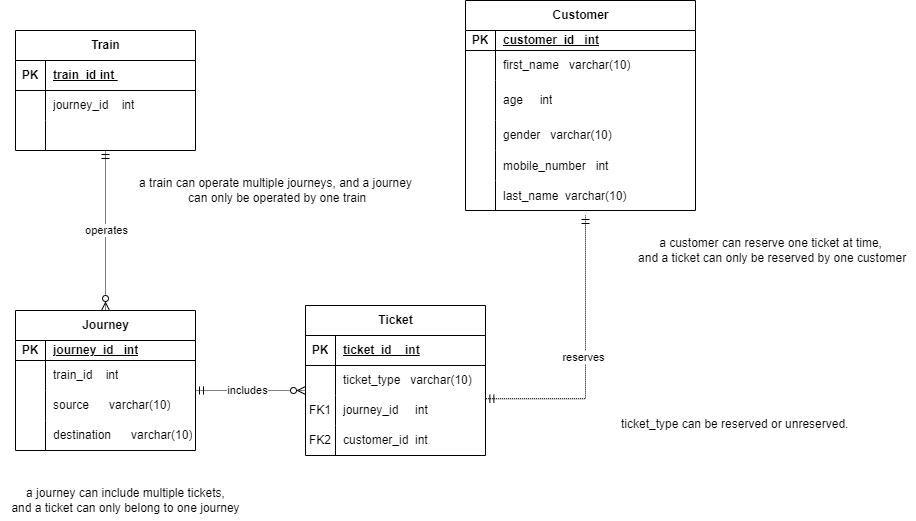

The diagram above was exported from draw.io. Its source (the exported page's mxGraphModel, read from the mxfile embedded in the PNG):
<mxGraphModel dx="1050" dy="573" grid="1" gridSize="10" guides="1" tooltips="1" connect="1" arrows="1" fold="1" page="1" pageScale="1" pageWidth="850" pageHeight="1100" math="0" shadow="0">
  <root>
    <mxCell id="0" />
    <mxCell id="1" parent="0" />
    <mxCell id="y-tQn2hbCQ6jojoVesLN-70" value="" style="fontSize=12;html=1;endArrow=ERzeroToMany;startArrow=ERmandOne;rounded=0;entryX=0.5;entryY=0;entryDx=0;entryDy=0;dashed=1;dashPattern=1 1;" parent="1" target="y-tQn2hbCQ6jojoVesLN-78" edge="1">
      <mxGeometry width="100" height="100" relative="1" as="geometry">
        <mxPoint x="180" y="200" as="sourcePoint" />
        <mxPoint x="190" y="350" as="targetPoint" />
      </mxGeometry>
    </mxCell>
    <mxCell id="y-tQn2hbCQ6jojoVesLN-71" value="operates" style="edgeLabel;html=1;align=center;verticalAlign=middle;resizable=0;points=[];fontColor=default;" parent="y-tQn2hbCQ6jojoVesLN-70" connectable="0" vertex="1">
      <mxGeometry x="-0.0085" y="-1" relative="1" as="geometry">
        <mxPoint x="1" as="offset" />
      </mxGeometry>
    </mxCell>
    <mxCell id="y-tQn2hbCQ6jojoVesLN-73" value="" style="edgeStyle=orthogonalEdgeStyle;fontSize=12;html=1;endArrow=ERmandOne;startArrow=ERmandOne;rounded=0;elbow=vertical;exitX=1.002;exitY=0.107;exitDx=0;exitDy=0;exitPerimeter=0;dashed=1;dashPattern=1 1;" parent="1" source="y-tQn2hbCQ6jojoVesLN-111" edge="1">
      <mxGeometry width="100" height="100" relative="1" as="geometry">
        <mxPoint x="540" y="447.5" as="sourcePoint" />
        <mxPoint x="660" y="265" as="targetPoint" />
      </mxGeometry>
    </mxCell>
    <mxCell id="y-tQn2hbCQ6jojoVesLN-75" value="reserves" style="edgeLabel;html=1;align=center;verticalAlign=middle;resizable=0;points=[];" parent="y-tQn2hbCQ6jojoVesLN-73" vertex="1" connectable="0">
      <mxGeometry x="0.0004" y="3" relative="1" as="geometry">
        <mxPoint as="offset" />
      </mxGeometry>
    </mxCell>
    <mxCell id="y-tQn2hbCQ6jojoVesLN-78" value="Journey" style="shape=table;startSize=30;container=1;collapsible=1;childLayout=tableLayout;fixedRows=1;rowLines=0;fontStyle=1;align=center;resizeLast=1;html=1;" parent="1" vertex="1">
      <mxGeometry x="90" y="360" width="180" height="140" as="geometry" />
    </mxCell>
    <mxCell id="y-tQn2hbCQ6jojoVesLN-79" value="" style="shape=tableRow;horizontal=0;startSize=0;swimlaneHead=0;swimlaneBody=0;fillColor=none;collapsible=0;dropTarget=0;points=[[0,0.5],[1,0.5]];portConstraint=eastwest;top=0;left=0;right=0;bottom=1;" parent="y-tQn2hbCQ6jojoVesLN-78" vertex="1">
      <mxGeometry y="30" width="180" height="20" as="geometry" />
    </mxCell>
    <mxCell id="y-tQn2hbCQ6jojoVesLN-80" value="PK" style="shape=partialRectangle;connectable=0;fillColor=none;top=0;left=0;bottom=0;right=0;fontStyle=1;overflow=hidden;whiteSpace=wrap;html=1;" parent="y-tQn2hbCQ6jojoVesLN-79" vertex="1">
      <mxGeometry width="30" height="20" as="geometry">
        <mxRectangle width="30" height="20" as="alternateBounds" />
      </mxGeometry>
    </mxCell>
    <mxCell id="y-tQn2hbCQ6jojoVesLN-81" value="journey_id&amp;nbsp; &amp;nbsp;int" style="shape=partialRectangle;connectable=0;fillColor=none;top=0;left=0;bottom=0;right=0;align=left;spacingLeft=6;fontStyle=5;overflow=hidden;whiteSpace=wrap;html=1;" parent="y-tQn2hbCQ6jojoVesLN-79" vertex="1">
      <mxGeometry x="30" width="150" height="20" as="geometry">
        <mxRectangle width="150" height="20" as="alternateBounds" />
      </mxGeometry>
    </mxCell>
    <mxCell id="y-tQn2hbCQ6jojoVesLN-82" value="" style="shape=tableRow;horizontal=0;startSize=0;swimlaneHead=0;swimlaneBody=0;fillColor=none;collapsible=0;dropTarget=0;points=[[0,0.5],[1,0.5]];portConstraint=eastwest;top=0;left=0;right=0;bottom=0;" parent="y-tQn2hbCQ6jojoVesLN-78" vertex="1">
      <mxGeometry y="50" width="180" height="30" as="geometry" />
    </mxCell>
    <mxCell id="y-tQn2hbCQ6jojoVesLN-83" value="" style="shape=partialRectangle;connectable=0;fillColor=none;top=0;left=0;bottom=0;right=0;editable=1;overflow=hidden;whiteSpace=wrap;html=1;" parent="y-tQn2hbCQ6jojoVesLN-82" vertex="1">
      <mxGeometry width="30" height="30" as="geometry">
        <mxRectangle width="30" height="30" as="alternateBounds" />
      </mxGeometry>
    </mxCell>
    <mxCell id="y-tQn2hbCQ6jojoVesLN-84" value="train_id&amp;nbsp; &amp;nbsp; int" style="shape=partialRectangle;connectable=0;fillColor=none;top=0;left=0;bottom=0;right=0;align=left;spacingLeft=6;overflow=hidden;whiteSpace=wrap;html=1;" parent="y-tQn2hbCQ6jojoVesLN-82" vertex="1">
      <mxGeometry x="30" width="150" height="30" as="geometry">
        <mxRectangle width="150" height="30" as="alternateBounds" />
      </mxGeometry>
    </mxCell>
    <mxCell id="y-tQn2hbCQ6jojoVesLN-85" value="" style="shape=tableRow;horizontal=0;startSize=0;swimlaneHead=0;swimlaneBody=0;fillColor=none;collapsible=0;dropTarget=0;points=[[0,0.5],[1,0.5]];portConstraint=eastwest;top=0;left=0;right=0;bottom=0;" parent="y-tQn2hbCQ6jojoVesLN-78" vertex="1">
      <mxGeometry y="80" width="180" height="30" as="geometry" />
    </mxCell>
    <mxCell id="y-tQn2hbCQ6jojoVesLN-86" value="" style="shape=partialRectangle;connectable=0;fillColor=none;top=0;left=0;bottom=0;right=0;editable=1;overflow=hidden;whiteSpace=wrap;html=1;" parent="y-tQn2hbCQ6jojoVesLN-85" vertex="1">
      <mxGeometry width="30" height="30" as="geometry">
        <mxRectangle width="30" height="30" as="alternateBounds" />
      </mxGeometry>
    </mxCell>
    <mxCell id="y-tQn2hbCQ6jojoVesLN-87" value="source&amp;nbsp; &amp;nbsp; &amp;nbsp; varchar(10)" style="shape=partialRectangle;connectable=0;fillColor=none;top=0;left=0;bottom=0;right=0;align=left;spacingLeft=6;overflow=hidden;whiteSpace=wrap;html=1;" parent="y-tQn2hbCQ6jojoVesLN-85" vertex="1">
      <mxGeometry x="30" width="150" height="30" as="geometry">
        <mxRectangle width="150" height="30" as="alternateBounds" />
      </mxGeometry>
    </mxCell>
    <mxCell id="y-tQn2hbCQ6jojoVesLN-88" value="" style="shape=tableRow;horizontal=0;startSize=0;swimlaneHead=0;swimlaneBody=0;fillColor=none;collapsible=0;dropTarget=0;points=[[0,0.5],[1,0.5]];portConstraint=eastwest;top=0;left=0;right=0;bottom=0;" parent="y-tQn2hbCQ6jojoVesLN-78" vertex="1">
      <mxGeometry y="110" width="180" height="30" as="geometry" />
    </mxCell>
    <mxCell id="y-tQn2hbCQ6jojoVesLN-89" value="" style="shape=partialRectangle;connectable=0;fillColor=none;top=0;left=0;bottom=0;right=0;editable=1;overflow=hidden;whiteSpace=wrap;html=1;" parent="y-tQn2hbCQ6jojoVesLN-88" vertex="1">
      <mxGeometry width="30" height="30" as="geometry">
        <mxRectangle width="30" height="30" as="alternateBounds" />
      </mxGeometry>
    </mxCell>
    <mxCell id="y-tQn2hbCQ6jojoVesLN-90" value="destination&amp;nbsp; &amp;nbsp; &amp;nbsp; varchar(10)" style="shape=partialRectangle;connectable=0;fillColor=none;top=0;left=0;bottom=0;right=0;align=left;spacingLeft=6;overflow=hidden;whiteSpace=wrap;html=1;" parent="y-tQn2hbCQ6jojoVesLN-88" vertex="1">
      <mxGeometry x="30" width="150" height="30" as="geometry">
        <mxRectangle width="150" height="30" as="alternateBounds" />
      </mxGeometry>
    </mxCell>
    <mxCell id="y-tQn2hbCQ6jojoVesLN-91" value="Train" style="shape=table;startSize=30;container=1;collapsible=1;childLayout=tableLayout;fixedRows=1;rowLines=0;fontStyle=1;align=center;resizeLast=1;html=1;" parent="1" vertex="1">
      <mxGeometry x="90" y="80" width="180" height="120" as="geometry" />
    </mxCell>
    <mxCell id="y-tQn2hbCQ6jojoVesLN-92" value="" style="shape=tableRow;horizontal=0;startSize=0;swimlaneHead=0;swimlaneBody=0;fillColor=none;collapsible=0;dropTarget=0;points=[[0,0.5],[1,0.5]];portConstraint=eastwest;top=0;left=0;right=0;bottom=1;" parent="y-tQn2hbCQ6jojoVesLN-91" vertex="1">
      <mxGeometry y="30" width="180" height="30" as="geometry" />
    </mxCell>
    <mxCell id="y-tQn2hbCQ6jojoVesLN-93" value="PK" style="shape=partialRectangle;connectable=0;fillColor=none;top=0;left=0;bottom=0;right=0;fontStyle=1;overflow=hidden;whiteSpace=wrap;html=1;" parent="y-tQn2hbCQ6jojoVesLN-92" vertex="1">
      <mxGeometry width="30" height="30" as="geometry">
        <mxRectangle width="30" height="30" as="alternateBounds" />
      </mxGeometry>
    </mxCell>
    <mxCell id="y-tQn2hbCQ6jojoVesLN-94" value="train_id int&amp;nbsp;" style="shape=partialRectangle;connectable=0;fillColor=none;top=0;left=0;bottom=0;right=0;align=left;spacingLeft=6;fontStyle=5;overflow=hidden;whiteSpace=wrap;html=1;" parent="y-tQn2hbCQ6jojoVesLN-92" vertex="1">
      <mxGeometry x="30" width="150" height="30" as="geometry">
        <mxRectangle width="150" height="30" as="alternateBounds" />
      </mxGeometry>
    </mxCell>
    <mxCell id="y-tQn2hbCQ6jojoVesLN-95" value="" style="shape=tableRow;horizontal=0;startSize=0;swimlaneHead=0;swimlaneBody=0;fillColor=none;collapsible=0;dropTarget=0;points=[[0,0.5],[1,0.5]];portConstraint=eastwest;top=0;left=0;right=0;bottom=0;" parent="y-tQn2hbCQ6jojoVesLN-91" vertex="1">
      <mxGeometry y="60" width="180" height="30" as="geometry" />
    </mxCell>
    <mxCell id="y-tQn2hbCQ6jojoVesLN-96" value="" style="shape=partialRectangle;connectable=0;fillColor=none;top=0;left=0;bottom=0;right=0;editable=1;overflow=hidden;whiteSpace=wrap;html=1;" parent="y-tQn2hbCQ6jojoVesLN-95" vertex="1">
      <mxGeometry width="30" height="30" as="geometry">
        <mxRectangle width="30" height="30" as="alternateBounds" />
      </mxGeometry>
    </mxCell>
    <mxCell id="y-tQn2hbCQ6jojoVesLN-97" value="journey_id&amp;nbsp; &amp;nbsp; int" style="shape=partialRectangle;connectable=0;fillColor=none;top=0;left=0;bottom=0;right=0;align=left;spacingLeft=6;overflow=hidden;whiteSpace=wrap;html=1;" parent="y-tQn2hbCQ6jojoVesLN-95" vertex="1">
      <mxGeometry x="30" width="150" height="30" as="geometry">
        <mxRectangle width="150" height="30" as="alternateBounds" />
      </mxGeometry>
    </mxCell>
    <mxCell id="y-tQn2hbCQ6jojoVesLN-98" value="" style="shape=tableRow;horizontal=0;startSize=0;swimlaneHead=0;swimlaneBody=0;fillColor=none;collapsible=0;dropTarget=0;points=[[0,0.5],[1,0.5]];portConstraint=eastwest;top=0;left=0;right=0;bottom=0;" parent="y-tQn2hbCQ6jojoVesLN-91" vertex="1">
      <mxGeometry y="90" width="180" height="30" as="geometry" />
    </mxCell>
    <mxCell id="y-tQn2hbCQ6jojoVesLN-99" value="" style="shape=partialRectangle;connectable=0;fillColor=none;top=0;left=0;bottom=0;right=0;editable=1;overflow=hidden;whiteSpace=wrap;html=1;" parent="y-tQn2hbCQ6jojoVesLN-98" vertex="1">
      <mxGeometry width="30" height="30" as="geometry">
        <mxRectangle width="30" height="30" as="alternateBounds" />
      </mxGeometry>
    </mxCell>
    <mxCell id="y-tQn2hbCQ6jojoVesLN-100" value="" style="shape=partialRectangle;connectable=0;fillColor=none;top=0;left=0;bottom=0;right=0;align=left;spacingLeft=6;overflow=hidden;whiteSpace=wrap;html=1;" parent="y-tQn2hbCQ6jojoVesLN-98" vertex="1">
      <mxGeometry x="30" width="150" height="30" as="geometry">
        <mxRectangle width="150" height="30" as="alternateBounds" />
      </mxGeometry>
    </mxCell>
    <mxCell id="y-tQn2hbCQ6jojoVesLN-104" value="Ticket" style="shape=table;startSize=30;container=1;collapsible=1;childLayout=tableLayout;fixedRows=1;rowLines=0;fontStyle=1;align=center;resizeLast=1;html=1;" parent="1" vertex="1">
      <mxGeometry x="380" y="355" width="180" height="150" as="geometry" />
    </mxCell>
    <mxCell id="y-tQn2hbCQ6jojoVesLN-105" value="" style="shape=tableRow;horizontal=0;startSize=0;swimlaneHead=0;swimlaneBody=0;fillColor=none;collapsible=0;dropTarget=0;points=[[0,0.5],[1,0.5]];portConstraint=eastwest;top=0;left=0;right=0;bottom=1;" parent="y-tQn2hbCQ6jojoVesLN-104" vertex="1">
      <mxGeometry y="30" width="180" height="30" as="geometry" />
    </mxCell>
    <mxCell id="y-tQn2hbCQ6jojoVesLN-106" value="PK" style="shape=partialRectangle;connectable=0;fillColor=none;top=0;left=0;bottom=0;right=0;fontStyle=1;overflow=hidden;whiteSpace=wrap;html=1;" parent="y-tQn2hbCQ6jojoVesLN-105" vertex="1">
      <mxGeometry width="30" height="30" as="geometry">
        <mxRectangle width="30" height="30" as="alternateBounds" />
      </mxGeometry>
    </mxCell>
    <mxCell id="y-tQn2hbCQ6jojoVesLN-107" value="ticket_id&amp;nbsp; &amp;nbsp; int" style="shape=partialRectangle;connectable=0;fillColor=none;top=0;left=0;bottom=0;right=0;align=left;spacingLeft=6;fontStyle=5;overflow=hidden;whiteSpace=wrap;html=1;" parent="y-tQn2hbCQ6jojoVesLN-105" vertex="1">
      <mxGeometry x="30" width="150" height="30" as="geometry">
        <mxRectangle width="150" height="30" as="alternateBounds" />
      </mxGeometry>
    </mxCell>
    <mxCell id="y-tQn2hbCQ6jojoVesLN-108" value="" style="shape=tableRow;horizontal=0;startSize=0;swimlaneHead=0;swimlaneBody=0;fillColor=none;collapsible=0;dropTarget=0;points=[[0,0.5],[1,0.5]];portConstraint=eastwest;top=0;left=0;right=0;bottom=0;" parent="y-tQn2hbCQ6jojoVesLN-104" vertex="1">
      <mxGeometry y="60" width="180" height="30" as="geometry" />
    </mxCell>
    <mxCell id="y-tQn2hbCQ6jojoVesLN-109" value="" style="shape=partialRectangle;connectable=0;fillColor=none;top=0;left=0;bottom=0;right=0;editable=1;overflow=hidden;whiteSpace=wrap;html=1;" parent="y-tQn2hbCQ6jojoVesLN-108" vertex="1">
      <mxGeometry width="30" height="30" as="geometry">
        <mxRectangle width="30" height="30" as="alternateBounds" />
      </mxGeometry>
    </mxCell>
    <mxCell id="y-tQn2hbCQ6jojoVesLN-110" value="ticket_type&amp;nbsp; &amp;nbsp;varchar(10)" style="shape=partialRectangle;connectable=0;fillColor=none;top=0;left=0;bottom=0;right=0;align=left;spacingLeft=6;overflow=hidden;whiteSpace=wrap;html=1;" parent="y-tQn2hbCQ6jojoVesLN-108" vertex="1">
      <mxGeometry x="30" width="150" height="30" as="geometry">
        <mxRectangle width="150" height="30" as="alternateBounds" />
      </mxGeometry>
    </mxCell>
    <mxCell id="y-tQn2hbCQ6jojoVesLN-111" value="" style="shape=tableRow;horizontal=0;startSize=0;swimlaneHead=0;swimlaneBody=0;fillColor=none;collapsible=0;dropTarget=0;points=[[0,0.5],[1,0.5]];portConstraint=eastwest;top=0;left=0;right=0;bottom=0;" parent="y-tQn2hbCQ6jojoVesLN-104" vertex="1">
      <mxGeometry y="90" width="180" height="30" as="geometry" />
    </mxCell>
    <mxCell id="y-tQn2hbCQ6jojoVesLN-112" value="FK1" style="shape=partialRectangle;connectable=0;fillColor=none;top=0;left=0;bottom=0;right=0;editable=1;overflow=hidden;whiteSpace=wrap;html=1;" parent="y-tQn2hbCQ6jojoVesLN-111" vertex="1">
      <mxGeometry width="30" height="30" as="geometry">
        <mxRectangle width="30" height="30" as="alternateBounds" />
      </mxGeometry>
    </mxCell>
    <mxCell id="y-tQn2hbCQ6jojoVesLN-113" value="journey_id&amp;nbsp; &amp;nbsp; &amp;nbsp;int" style="shape=partialRectangle;connectable=0;fillColor=none;top=0;left=0;bottom=0;right=0;align=left;spacingLeft=6;overflow=hidden;whiteSpace=wrap;html=1;" parent="y-tQn2hbCQ6jojoVesLN-111" vertex="1">
      <mxGeometry x="30" width="150" height="30" as="geometry">
        <mxRectangle width="150" height="30" as="alternateBounds" />
      </mxGeometry>
    </mxCell>
    <mxCell id="y-tQn2hbCQ6jojoVesLN-114" value="" style="shape=tableRow;horizontal=0;startSize=0;swimlaneHead=0;swimlaneBody=0;fillColor=none;collapsible=0;dropTarget=0;points=[[0,0.5],[1,0.5]];portConstraint=eastwest;top=0;left=0;right=0;bottom=0;" parent="y-tQn2hbCQ6jojoVesLN-104" vertex="1">
      <mxGeometry y="120" width="180" height="30" as="geometry" />
    </mxCell>
    <mxCell id="y-tQn2hbCQ6jojoVesLN-115" value="FK2" style="shape=partialRectangle;connectable=0;fillColor=none;top=0;left=0;bottom=0;right=0;editable=1;overflow=hidden;whiteSpace=wrap;html=1;" parent="y-tQn2hbCQ6jojoVesLN-114" vertex="1">
      <mxGeometry width="30" height="30" as="geometry">
        <mxRectangle width="30" height="30" as="alternateBounds" />
      </mxGeometry>
    </mxCell>
    <mxCell id="y-tQn2hbCQ6jojoVesLN-116" value="customer_id&amp;nbsp; int" style="shape=partialRectangle;connectable=0;fillColor=none;top=0;left=0;bottom=0;right=0;align=left;spacingLeft=6;overflow=hidden;whiteSpace=wrap;html=1;" parent="y-tQn2hbCQ6jojoVesLN-114" vertex="1">
      <mxGeometry x="30" width="150" height="30" as="geometry">
        <mxRectangle width="150" height="30" as="alternateBounds" />
      </mxGeometry>
    </mxCell>
    <mxCell id="y-tQn2hbCQ6jojoVesLN-117" value="Customer" style="shape=table;startSize=30;container=1;collapsible=1;childLayout=tableLayout;fixedRows=1;rowLines=0;fontStyle=1;align=center;resizeLast=1;html=1;" parent="1" vertex="1">
      <mxGeometry x="540" y="50" width="230" height="210" as="geometry" />
    </mxCell>
    <mxCell id="y-tQn2hbCQ6jojoVesLN-118" value="" style="shape=tableRow;horizontal=0;startSize=0;swimlaneHead=0;swimlaneBody=0;fillColor=none;collapsible=0;dropTarget=0;points=[[0,0.5],[1,0.5]];portConstraint=eastwest;top=0;left=0;right=0;bottom=1;" parent="y-tQn2hbCQ6jojoVesLN-117" vertex="1">
      <mxGeometry y="30" width="230" height="20" as="geometry" />
    </mxCell>
    <mxCell id="y-tQn2hbCQ6jojoVesLN-119" value="PK" style="shape=partialRectangle;connectable=0;fillColor=none;top=0;left=0;bottom=0;right=0;fontStyle=1;overflow=hidden;whiteSpace=wrap;html=1;" parent="y-tQn2hbCQ6jojoVesLN-118" vertex="1">
      <mxGeometry width="30" height="20" as="geometry">
        <mxRectangle width="30" height="20" as="alternateBounds" />
      </mxGeometry>
    </mxCell>
    <mxCell id="y-tQn2hbCQ6jojoVesLN-120" value="customer_id&amp;nbsp; &amp;nbsp;int" style="shape=partialRectangle;connectable=0;fillColor=none;top=0;left=0;bottom=0;right=0;align=left;spacingLeft=6;fontStyle=5;overflow=hidden;whiteSpace=wrap;html=1;" parent="y-tQn2hbCQ6jojoVesLN-118" vertex="1">
      <mxGeometry x="30" width="200" height="20" as="geometry">
        <mxRectangle width="200" height="20" as="alternateBounds" />
      </mxGeometry>
    </mxCell>
    <mxCell id="y-tQn2hbCQ6jojoVesLN-121" value="" style="shape=tableRow;horizontal=0;startSize=0;swimlaneHead=0;swimlaneBody=0;fillColor=none;collapsible=0;dropTarget=0;points=[[0,0.5],[1,0.5]];portConstraint=eastwest;top=0;left=0;right=0;bottom=0;" parent="y-tQn2hbCQ6jojoVesLN-117" vertex="1">
      <mxGeometry y="50" width="230" height="30" as="geometry" />
    </mxCell>
    <mxCell id="y-tQn2hbCQ6jojoVesLN-122" value="" style="shape=partialRectangle;connectable=0;fillColor=none;top=0;left=0;bottom=0;right=0;editable=1;overflow=hidden;whiteSpace=wrap;html=1;" parent="y-tQn2hbCQ6jojoVesLN-121" vertex="1">
      <mxGeometry width="30" height="30" as="geometry">
        <mxRectangle width="30" height="30" as="alternateBounds" />
      </mxGeometry>
    </mxCell>
    <mxCell id="y-tQn2hbCQ6jojoVesLN-123" value="first_name&amp;nbsp; &amp;nbsp;varchar(10)" style="shape=partialRectangle;connectable=0;fillColor=none;top=0;left=0;bottom=0;right=0;align=left;spacingLeft=6;overflow=hidden;whiteSpace=wrap;html=1;" parent="y-tQn2hbCQ6jojoVesLN-121" vertex="1">
      <mxGeometry x="30" width="200" height="30" as="geometry">
        <mxRectangle width="200" height="30" as="alternateBounds" />
      </mxGeometry>
    </mxCell>
    <mxCell id="y-tQn2hbCQ6jojoVesLN-124" value="" style="shape=tableRow;horizontal=0;startSize=0;swimlaneHead=0;swimlaneBody=0;fillColor=none;collapsible=0;dropTarget=0;points=[[0,0.5],[1,0.5]];portConstraint=eastwest;top=0;left=0;right=0;bottom=0;" parent="y-tQn2hbCQ6jojoVesLN-117" vertex="1">
      <mxGeometry y="80" width="230" height="40" as="geometry" />
    </mxCell>
    <mxCell id="y-tQn2hbCQ6jojoVesLN-125" value="" style="shape=partialRectangle;connectable=0;fillColor=none;top=0;left=0;bottom=0;right=0;editable=1;overflow=hidden;whiteSpace=wrap;html=1;" parent="y-tQn2hbCQ6jojoVesLN-124" vertex="1">
      <mxGeometry width="30" height="40" as="geometry">
        <mxRectangle width="30" height="40" as="alternateBounds" />
      </mxGeometry>
    </mxCell>
    <mxCell id="y-tQn2hbCQ6jojoVesLN-126" value="age&amp;nbsp; &amp;nbsp; &amp;nbsp;int" style="shape=partialRectangle;connectable=0;fillColor=none;top=0;left=0;bottom=0;right=0;align=left;spacingLeft=6;overflow=hidden;whiteSpace=wrap;html=1;" parent="y-tQn2hbCQ6jojoVesLN-124" vertex="1">
      <mxGeometry x="30" width="200" height="40" as="geometry">
        <mxRectangle width="200" height="40" as="alternateBounds" />
      </mxGeometry>
    </mxCell>
    <mxCell id="y-tQn2hbCQ6jojoVesLN-127" value="" style="shape=tableRow;horizontal=0;startSize=0;swimlaneHead=0;swimlaneBody=0;fillColor=none;collapsible=0;dropTarget=0;points=[[0,0.5],[1,0.5]];portConstraint=eastwest;top=0;left=0;right=0;bottom=0;" parent="y-tQn2hbCQ6jojoVesLN-117" vertex="1">
      <mxGeometry y="120" width="230" height="30" as="geometry" />
    </mxCell>
    <mxCell id="y-tQn2hbCQ6jojoVesLN-128" value="" style="shape=partialRectangle;connectable=0;fillColor=none;top=0;left=0;bottom=0;right=0;editable=1;overflow=hidden;whiteSpace=wrap;html=1;" parent="y-tQn2hbCQ6jojoVesLN-127" vertex="1">
      <mxGeometry width="30" height="30" as="geometry">
        <mxRectangle width="30" height="30" as="alternateBounds" />
      </mxGeometry>
    </mxCell>
    <mxCell id="y-tQn2hbCQ6jojoVesLN-129" value="gender&amp;nbsp; &amp;nbsp;varchar(10)" style="shape=partialRectangle;connectable=0;fillColor=none;top=0;left=0;bottom=0;right=0;align=left;spacingLeft=6;overflow=hidden;whiteSpace=wrap;html=1;" parent="y-tQn2hbCQ6jojoVesLN-127" vertex="1">
      <mxGeometry x="30" width="200" height="30" as="geometry">
        <mxRectangle width="200" height="30" as="alternateBounds" />
      </mxGeometry>
    </mxCell>
    <mxCell id="y-tQn2hbCQ6jojoVesLN-131" value="" style="shape=tableRow;horizontal=0;startSize=0;swimlaneHead=0;swimlaneBody=0;fillColor=none;collapsible=0;dropTarget=0;points=[[0,0.5],[1,0.5]];portConstraint=eastwest;top=0;left=0;right=0;bottom=0;" parent="y-tQn2hbCQ6jojoVesLN-117" vertex="1">
      <mxGeometry y="150" width="230" height="30" as="geometry" />
    </mxCell>
    <mxCell id="y-tQn2hbCQ6jojoVesLN-132" value="" style="shape=partialRectangle;connectable=0;fillColor=none;top=0;left=0;bottom=0;right=0;editable=1;overflow=hidden;" parent="y-tQn2hbCQ6jojoVesLN-131" vertex="1">
      <mxGeometry width="30" height="30" as="geometry">
        <mxRectangle width="30" height="30" as="alternateBounds" />
      </mxGeometry>
    </mxCell>
    <mxCell id="y-tQn2hbCQ6jojoVesLN-133" value="mobile_number   int   " style="shape=partialRectangle;connectable=0;fillColor=none;top=0;left=0;bottom=0;right=0;align=left;spacingLeft=6;overflow=hidden;" parent="y-tQn2hbCQ6jojoVesLN-131" vertex="1">
      <mxGeometry x="30" width="200" height="30" as="geometry">
        <mxRectangle width="200" height="30" as="alternateBounds" />
      </mxGeometry>
    </mxCell>
    <mxCell id="yOJGezLcWsLhUmZHNlRQ-1" style="shape=tableRow;horizontal=0;startSize=0;swimlaneHead=0;swimlaneBody=0;fillColor=none;collapsible=0;dropTarget=0;points=[[0,0.5],[1,0.5]];portConstraint=eastwest;top=0;left=0;right=0;bottom=0;" parent="y-tQn2hbCQ6jojoVesLN-117" vertex="1">
      <mxGeometry y="180" width="230" height="30" as="geometry" />
    </mxCell>
    <mxCell id="yOJGezLcWsLhUmZHNlRQ-2" style="shape=partialRectangle;connectable=0;fillColor=none;top=0;left=0;bottom=0;right=0;editable=1;overflow=hidden;" parent="yOJGezLcWsLhUmZHNlRQ-1" vertex="1">
      <mxGeometry width="30" height="30" as="geometry">
        <mxRectangle width="30" height="30" as="alternateBounds" />
      </mxGeometry>
    </mxCell>
    <mxCell id="yOJGezLcWsLhUmZHNlRQ-3" value="last_name  varchar(10)" style="shape=partialRectangle;connectable=0;fillColor=none;top=0;left=0;bottom=0;right=0;align=left;spacingLeft=6;overflow=hidden;" parent="yOJGezLcWsLhUmZHNlRQ-1" vertex="1">
      <mxGeometry x="30" width="200" height="30" as="geometry">
        <mxRectangle width="200" height="30" as="alternateBounds" />
      </mxGeometry>
    </mxCell>
    <mxCell id="y-tQn2hbCQ6jojoVesLN-134" value="" style="edgeStyle=entityRelationEdgeStyle;fontSize=12;html=1;endArrow=ERzeroToMany;startArrow=ERmandOne;rounded=0;dashed=1;dashPattern=1 1;" parent="1" edge="1">
      <mxGeometry width="100" height="100" relative="1" as="geometry">
        <mxPoint x="270" y="440" as="sourcePoint" />
        <mxPoint x="380" y="440" as="targetPoint" />
      </mxGeometry>
    </mxCell>
    <mxCell id="y-tQn2hbCQ6jojoVesLN-135" value="includes" style="edgeLabel;html=1;align=center;verticalAlign=middle;resizable=0;points=[];" parent="y-tQn2hbCQ6jojoVesLN-134" vertex="1" connectable="0">
      <mxGeometry x="-0.0691" y="1" relative="1" as="geometry">
        <mxPoint as="offset" />
      </mxGeometry>
    </mxCell>
    <mxCell id="yOJGezLcWsLhUmZHNlRQ-4" value="ticket_type can be reserved or unreserved." style="text;strokeColor=none;fillColor=none;spacingLeft=4;spacingRight=4;overflow=hidden;rotatable=0;points=[[0,0.5],[1,0.5]];portConstraint=eastwest;fontSize=12;whiteSpace=wrap;html=1;" parent="1" vertex="1">
      <mxGeometry x="690" y="460" width="240" height="30" as="geometry" />
    </mxCell>
    <mxCell id="7-5hOpihIcO-aw0FOG26-1" value="a journey can include multiple tickets, &lt;br&gt;and a ticket can only belong to one journey" style="text;html=1;align=center;verticalAlign=middle;resizable=0;points=[];autosize=1;strokeColor=none;fillColor=none;" parent="1" vertex="1">
      <mxGeometry x="75" y="530" width="250" height="40" as="geometry" />
    </mxCell>
    <mxCell id="7-5hOpihIcO-aw0FOG26-2" value="a train can operate multiple journeys, and a journey&lt;br&gt;&amp;nbsp;can only be operated by one train" style="text;html=1;align=center;verticalAlign=middle;resizable=0;points=[];autosize=1;strokeColor=none;fillColor=none;" parent="1" vertex="1">
      <mxGeometry x="200" y="220" width="300" height="40" as="geometry" />
    </mxCell>
    <mxCell id="7-5hOpihIcO-aw0FOG26-3" value="a customer can reserve one ticket at time,&lt;br&gt;&amp;nbsp;and a ticket can only be reserved by one customer" style="text;html=1;align=center;verticalAlign=middle;resizable=0;points=[];autosize=1;strokeColor=none;fillColor=none;" parent="1" vertex="1">
      <mxGeometry x="700" y="280" width="290" height="40" as="geometry" />
    </mxCell>
  </root>
</mxGraphModel>